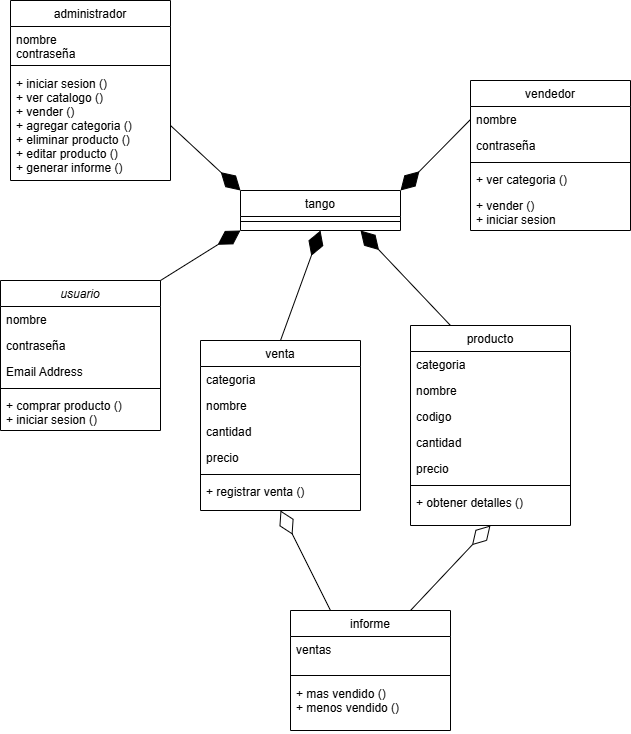

The diagram above was exported from draw.io. Its source (the exported page's mxGraphModel, read from the mxfile embedded in the PNG):
<mxGraphModel dx="880" dy="1629" grid="1" gridSize="10" guides="1" tooltips="1" connect="1" arrows="1" fold="1" page="1" pageScale="1" pageWidth="827" pageHeight="1169" math="0" shadow="0">
  <root>
    <mxCell id="WIyWlLk6GJQsqaUBKTNV-0" />
    <mxCell id="WIyWlLk6GJQsqaUBKTNV-1" parent="WIyWlLk6GJQsqaUBKTNV-0" />
    <mxCell id="zkfFHV4jXpPFQw0GAbJ--0" value="usuario" style="swimlane;fontStyle=2;align=center;verticalAlign=top;childLayout=stackLayout;horizontal=1;startSize=26;horizontalStack=0;resizeParent=1;resizeLast=0;collapsible=1;marginBottom=0;rounded=0;shadow=0;strokeWidth=1;" parent="WIyWlLk6GJQsqaUBKTNV-1" vertex="1">
      <mxGeometry x="120" y="100" width="160" height="150" as="geometry">
        <mxRectangle x="230" y="140" width="160" height="26" as="alternateBounds" />
      </mxGeometry>
    </mxCell>
    <mxCell id="zkfFHV4jXpPFQw0GAbJ--1" value="nombre" style="text;align=left;verticalAlign=top;spacingLeft=4;spacingRight=4;overflow=hidden;rotatable=0;points=[[0,0.5],[1,0.5]];portConstraint=eastwest;" parent="zkfFHV4jXpPFQw0GAbJ--0" vertex="1">
      <mxGeometry y="26" width="160" height="26" as="geometry" />
    </mxCell>
    <mxCell id="zkfFHV4jXpPFQw0GAbJ--2" value="contraseña" style="text;align=left;verticalAlign=top;spacingLeft=4;spacingRight=4;overflow=hidden;rotatable=0;points=[[0,0.5],[1,0.5]];portConstraint=eastwest;rounded=0;shadow=0;html=0;" parent="zkfFHV4jXpPFQw0GAbJ--0" vertex="1">
      <mxGeometry y="52" width="160" height="26" as="geometry" />
    </mxCell>
    <mxCell id="zkfFHV4jXpPFQw0GAbJ--3" value="Email Address" style="text;align=left;verticalAlign=top;spacingLeft=4;spacingRight=4;overflow=hidden;rotatable=0;points=[[0,0.5],[1,0.5]];portConstraint=eastwest;rounded=0;shadow=0;html=0;" parent="zkfFHV4jXpPFQw0GAbJ--0" vertex="1">
      <mxGeometry y="78" width="160" height="26" as="geometry" />
    </mxCell>
    <mxCell id="zkfFHV4jXpPFQw0GAbJ--4" value="" style="line;html=1;strokeWidth=1;align=left;verticalAlign=middle;spacingTop=-1;spacingLeft=3;spacingRight=3;rotatable=0;labelPosition=right;points=[];portConstraint=eastwest;" parent="zkfFHV4jXpPFQw0GAbJ--0" vertex="1">
      <mxGeometry y="104" width="160" height="8" as="geometry" />
    </mxCell>
    <mxCell id="zkfFHV4jXpPFQw0GAbJ--5" value="+ comprar producto ()&#10;+ iniciar sesion ()" style="text;align=left;verticalAlign=top;spacingLeft=4;spacingRight=4;overflow=hidden;rotatable=0;points=[[0,0.5],[1,0.5]];portConstraint=eastwest;" parent="zkfFHV4jXpPFQw0GAbJ--0" vertex="1">
      <mxGeometry y="112" width="160" height="38" as="geometry" />
    </mxCell>
    <mxCell id="zkfFHV4jXpPFQw0GAbJ--6" value="vendedor" style="swimlane;fontStyle=0;align=center;verticalAlign=top;childLayout=stackLayout;horizontal=1;startSize=26;horizontalStack=0;resizeParent=1;resizeLast=0;collapsible=1;marginBottom=0;rounded=0;shadow=0;strokeWidth=1;" parent="WIyWlLk6GJQsqaUBKTNV-1" vertex="1">
      <mxGeometry x="590" y="-100" width="160" height="150" as="geometry">
        <mxRectangle x="130" y="380" width="160" height="26" as="alternateBounds" />
      </mxGeometry>
    </mxCell>
    <mxCell id="zkfFHV4jXpPFQw0GAbJ--7" value="nombre " style="text;align=left;verticalAlign=top;spacingLeft=4;spacingRight=4;overflow=hidden;rotatable=0;points=[[0,0.5],[1,0.5]];portConstraint=eastwest;" parent="zkfFHV4jXpPFQw0GAbJ--6" vertex="1">
      <mxGeometry y="26" width="160" height="26" as="geometry" />
    </mxCell>
    <mxCell id="zkfFHV4jXpPFQw0GAbJ--8" value="contraseña" style="text;align=left;verticalAlign=top;spacingLeft=4;spacingRight=4;overflow=hidden;rotatable=0;points=[[0,0.5],[1,0.5]];portConstraint=eastwest;rounded=0;shadow=0;html=0;" parent="zkfFHV4jXpPFQw0GAbJ--6" vertex="1">
      <mxGeometry y="52" width="160" height="26" as="geometry" />
    </mxCell>
    <mxCell id="zkfFHV4jXpPFQw0GAbJ--9" value="" style="line;html=1;strokeWidth=1;align=left;verticalAlign=middle;spacingTop=-1;spacingLeft=3;spacingRight=3;rotatable=0;labelPosition=right;points=[];portConstraint=eastwest;" parent="zkfFHV4jXpPFQw0GAbJ--6" vertex="1">
      <mxGeometry y="78" width="160" height="8" as="geometry" />
    </mxCell>
    <mxCell id="zkfFHV4jXpPFQw0GAbJ--10" value="+ ver categoria ()" style="text;align=left;verticalAlign=top;spacingLeft=4;spacingRight=4;overflow=hidden;rotatable=0;points=[[0,0.5],[1,0.5]];portConstraint=eastwest;fontStyle=0" parent="zkfFHV4jXpPFQw0GAbJ--6" vertex="1">
      <mxGeometry y="86" width="160" height="26" as="geometry" />
    </mxCell>
    <mxCell id="zkfFHV4jXpPFQw0GAbJ--11" value="+ vender ()&#10;+ iniciar sesion" style="text;align=left;verticalAlign=top;spacingLeft=4;spacingRight=4;overflow=hidden;rotatable=0;points=[[0,0.5],[1,0.5]];portConstraint=eastwest;" parent="zkfFHV4jXpPFQw0GAbJ--6" vertex="1">
      <mxGeometry y="112" width="160" height="38" as="geometry" />
    </mxCell>
    <mxCell id="zkfFHV4jXpPFQw0GAbJ--13" value="administrador" style="swimlane;fontStyle=0;align=center;verticalAlign=top;childLayout=stackLayout;horizontal=1;startSize=26;horizontalStack=0;resizeParent=1;resizeLast=0;collapsible=1;marginBottom=0;rounded=0;shadow=0;strokeWidth=1;" parent="WIyWlLk6GJQsqaUBKTNV-1" vertex="1">
      <mxGeometry x="130" y="-180" width="160" height="180" as="geometry">
        <mxRectangle x="340" y="380" width="170" height="26" as="alternateBounds" />
      </mxGeometry>
    </mxCell>
    <mxCell id="zkfFHV4jXpPFQw0GAbJ--14" value="nombre&#10;contraseña" style="text;align=left;verticalAlign=top;spacingLeft=4;spacingRight=4;overflow=hidden;rotatable=0;points=[[0,0.5],[1,0.5]];portConstraint=eastwest;" parent="zkfFHV4jXpPFQw0GAbJ--13" vertex="1">
      <mxGeometry y="26" width="160" height="34" as="geometry" />
    </mxCell>
    <mxCell id="zkfFHV4jXpPFQw0GAbJ--15" value="" style="line;html=1;strokeWidth=1;align=left;verticalAlign=middle;spacingTop=-1;spacingLeft=3;spacingRight=3;rotatable=0;labelPosition=right;points=[];portConstraint=eastwest;" parent="zkfFHV4jXpPFQw0GAbJ--13" vertex="1">
      <mxGeometry y="60" width="160" height="10" as="geometry" />
    </mxCell>
    <mxCell id="ONZ1IiWUx5udCdDLsbAS-0" value="+ iniciar sesion ()&#10;+ ver catalogo ()&#10;+ vender ()&#10;+ agregar categoria ()&#10;+ eliminar producto ()&#10;+ editar producto ()&#10;+ generar informe ()" style="text;align=left;verticalAlign=top;spacingLeft=4;spacingRight=4;overflow=hidden;rotatable=0;points=[[0,0.5],[1,0.5]];portConstraint=eastwest;" parent="zkfFHV4jXpPFQw0GAbJ--13" vertex="1">
      <mxGeometry y="70" width="160" height="110" as="geometry" />
    </mxCell>
    <mxCell id="zkfFHV4jXpPFQw0GAbJ--17" value="producto" style="swimlane;fontStyle=0;align=center;verticalAlign=top;childLayout=stackLayout;horizontal=1;startSize=26;horizontalStack=0;resizeParent=1;resizeLast=0;collapsible=1;marginBottom=0;rounded=0;shadow=0;strokeWidth=1;" parent="WIyWlLk6GJQsqaUBKTNV-1" vertex="1">
      <mxGeometry x="530" y="145" width="160" height="200" as="geometry">
        <mxRectangle x="550" y="140" width="160" height="26" as="alternateBounds" />
      </mxGeometry>
    </mxCell>
    <mxCell id="zkfFHV4jXpPFQw0GAbJ--18" value="categoria" style="text;align=left;verticalAlign=top;spacingLeft=4;spacingRight=4;overflow=hidden;rotatable=0;points=[[0,0.5],[1,0.5]];portConstraint=eastwest;" parent="zkfFHV4jXpPFQw0GAbJ--17" vertex="1">
      <mxGeometry y="26" width="160" height="26" as="geometry" />
    </mxCell>
    <mxCell id="zkfFHV4jXpPFQw0GAbJ--19" value="nombre" style="text;align=left;verticalAlign=top;spacingLeft=4;spacingRight=4;overflow=hidden;rotatable=0;points=[[0,0.5],[1,0.5]];portConstraint=eastwest;rounded=0;shadow=0;html=0;" parent="zkfFHV4jXpPFQw0GAbJ--17" vertex="1">
      <mxGeometry y="52" width="160" height="26" as="geometry" />
    </mxCell>
    <mxCell id="zkfFHV4jXpPFQw0GAbJ--20" value="codigo" style="text;align=left;verticalAlign=top;spacingLeft=4;spacingRight=4;overflow=hidden;rotatable=0;points=[[0,0.5],[1,0.5]];portConstraint=eastwest;rounded=0;shadow=0;html=0;" parent="zkfFHV4jXpPFQw0GAbJ--17" vertex="1">
      <mxGeometry y="78" width="160" height="26" as="geometry" />
    </mxCell>
    <mxCell id="zkfFHV4jXpPFQw0GAbJ--21" value="cantidad" style="text;align=left;verticalAlign=top;spacingLeft=4;spacingRight=4;overflow=hidden;rotatable=0;points=[[0,0.5],[1,0.5]];portConstraint=eastwest;rounded=0;shadow=0;html=0;" parent="zkfFHV4jXpPFQw0GAbJ--17" vertex="1">
      <mxGeometry y="104" width="160" height="26" as="geometry" />
    </mxCell>
    <mxCell id="zkfFHV4jXpPFQw0GAbJ--22" value="precio" style="text;align=left;verticalAlign=top;spacingLeft=4;spacingRight=4;overflow=hidden;rotatable=0;points=[[0,0.5],[1,0.5]];portConstraint=eastwest;rounded=0;shadow=0;html=0;" parent="zkfFHV4jXpPFQw0GAbJ--17" vertex="1">
      <mxGeometry y="130" width="160" height="26" as="geometry" />
    </mxCell>
    <mxCell id="zkfFHV4jXpPFQw0GAbJ--23" value="" style="line;html=1;strokeWidth=1;align=left;verticalAlign=middle;spacingTop=-1;spacingLeft=3;spacingRight=3;rotatable=0;labelPosition=right;points=[];portConstraint=eastwest;" parent="zkfFHV4jXpPFQw0GAbJ--17" vertex="1">
      <mxGeometry y="156" width="160" height="8" as="geometry" />
    </mxCell>
    <mxCell id="zkfFHV4jXpPFQw0GAbJ--25" value="+ obtener detalles ()" style="text;align=left;verticalAlign=top;spacingLeft=4;spacingRight=4;overflow=hidden;rotatable=0;points=[[0,0.5],[1,0.5]];portConstraint=eastwest;" parent="zkfFHV4jXpPFQw0GAbJ--17" vertex="1">
      <mxGeometry y="164" width="160" height="26" as="geometry" />
    </mxCell>
    <mxCell id="ONZ1IiWUx5udCdDLsbAS-1" value="venta" style="swimlane;fontStyle=0;align=center;verticalAlign=top;childLayout=stackLayout;horizontal=1;startSize=26;horizontalStack=0;resizeParent=1;resizeLast=0;collapsible=1;marginBottom=0;rounded=0;shadow=0;strokeWidth=1;" parent="WIyWlLk6GJQsqaUBKTNV-1" vertex="1">
      <mxGeometry x="320" y="160" width="160" height="170" as="geometry">
        <mxRectangle x="550" y="140" width="160" height="26" as="alternateBounds" />
      </mxGeometry>
    </mxCell>
    <mxCell id="ONZ1IiWUx5udCdDLsbAS-2" value="categoria" style="text;align=left;verticalAlign=top;spacingLeft=4;spacingRight=4;overflow=hidden;rotatable=0;points=[[0,0.5],[1,0.5]];portConstraint=eastwest;" parent="ONZ1IiWUx5udCdDLsbAS-1" vertex="1">
      <mxGeometry y="26" width="160" height="26" as="geometry" />
    </mxCell>
    <mxCell id="ONZ1IiWUx5udCdDLsbAS-3" value="nombre" style="text;align=left;verticalAlign=top;spacingLeft=4;spacingRight=4;overflow=hidden;rotatable=0;points=[[0,0.5],[1,0.5]];portConstraint=eastwest;rounded=0;shadow=0;html=0;" parent="ONZ1IiWUx5udCdDLsbAS-1" vertex="1">
      <mxGeometry y="52" width="160" height="26" as="geometry" />
    </mxCell>
    <mxCell id="ONZ1IiWUx5udCdDLsbAS-5" value="cantidad" style="text;align=left;verticalAlign=top;spacingLeft=4;spacingRight=4;overflow=hidden;rotatable=0;points=[[0,0.5],[1,0.5]];portConstraint=eastwest;rounded=0;shadow=0;html=0;" parent="ONZ1IiWUx5udCdDLsbAS-1" vertex="1">
      <mxGeometry y="78" width="160" height="26" as="geometry" />
    </mxCell>
    <mxCell id="ONZ1IiWUx5udCdDLsbAS-6" value="precio" style="text;align=left;verticalAlign=top;spacingLeft=4;spacingRight=4;overflow=hidden;rotatable=0;points=[[0,0.5],[1,0.5]];portConstraint=eastwest;rounded=0;shadow=0;html=0;" parent="ONZ1IiWUx5udCdDLsbAS-1" vertex="1">
      <mxGeometry y="104" width="160" height="26" as="geometry" />
    </mxCell>
    <mxCell id="ONZ1IiWUx5udCdDLsbAS-7" value="" style="line;html=1;strokeWidth=1;align=left;verticalAlign=middle;spacingTop=-1;spacingLeft=3;spacingRight=3;rotatable=0;labelPosition=right;points=[];portConstraint=eastwest;" parent="ONZ1IiWUx5udCdDLsbAS-1" vertex="1">
      <mxGeometry y="130" width="160" height="8" as="geometry" />
    </mxCell>
    <mxCell id="ONZ1IiWUx5udCdDLsbAS-8" value="+ registrar venta ()" style="text;align=left;verticalAlign=top;spacingLeft=4;spacingRight=4;overflow=hidden;rotatable=0;points=[[0,0.5],[1,0.5]];portConstraint=eastwest;" parent="ONZ1IiWUx5udCdDLsbAS-1" vertex="1">
      <mxGeometry y="138" width="160" height="26" as="geometry" />
    </mxCell>
    <mxCell id="ONZ1IiWUx5udCdDLsbAS-10" value="informe" style="swimlane;fontStyle=0;align=center;verticalAlign=top;childLayout=stackLayout;horizontal=1;startSize=26;horizontalStack=0;resizeParent=1;resizeLast=0;collapsible=1;marginBottom=0;rounded=0;shadow=0;strokeWidth=1;" parent="WIyWlLk6GJQsqaUBKTNV-1" vertex="1">
      <mxGeometry x="410" y="430" width="160" height="120" as="geometry">
        <mxRectangle x="340" y="380" width="170" height="26" as="alternateBounds" />
      </mxGeometry>
    </mxCell>
    <mxCell id="ONZ1IiWUx5udCdDLsbAS-11" value="ventas" style="text;align=left;verticalAlign=top;spacingLeft=4;spacingRight=4;overflow=hidden;rotatable=0;points=[[0,0.5],[1,0.5]];portConstraint=eastwest;" parent="ONZ1IiWUx5udCdDLsbAS-10" vertex="1">
      <mxGeometry y="26" width="160" height="34" as="geometry" />
    </mxCell>
    <mxCell id="ONZ1IiWUx5udCdDLsbAS-12" value="" style="line;html=1;strokeWidth=1;align=left;verticalAlign=middle;spacingTop=-1;spacingLeft=3;spacingRight=3;rotatable=0;labelPosition=right;points=[];portConstraint=eastwest;" parent="ONZ1IiWUx5udCdDLsbAS-10" vertex="1">
      <mxGeometry y="60" width="160" height="10" as="geometry" />
    </mxCell>
    <mxCell id="ONZ1IiWUx5udCdDLsbAS-13" value="+ mas vendido ()&#10;+ menos vendido ()" style="text;align=left;verticalAlign=top;spacingLeft=4;spacingRight=4;overflow=hidden;rotatable=0;points=[[0,0.5],[1,0.5]];portConstraint=eastwest;" parent="ONZ1IiWUx5udCdDLsbAS-10" vertex="1">
      <mxGeometry y="70" width="160" height="50" as="geometry" />
    </mxCell>
    <mxCell id="ONZ1IiWUx5udCdDLsbAS-14" value="tango" style="swimlane;fontStyle=0;align=center;verticalAlign=top;childLayout=stackLayout;horizontal=1;startSize=26;horizontalStack=0;resizeParent=1;resizeLast=0;collapsible=1;marginBottom=0;rounded=0;shadow=0;strokeWidth=1;" parent="WIyWlLk6GJQsqaUBKTNV-1" vertex="1">
      <mxGeometry x="360" y="10" width="160" height="40" as="geometry">
        <mxRectangle x="340" y="380" width="170" height="26" as="alternateBounds" />
      </mxGeometry>
    </mxCell>
    <mxCell id="ONZ1IiWUx5udCdDLsbAS-16" value="" style="line;html=1;strokeWidth=1;align=left;verticalAlign=middle;spacingTop=-1;spacingLeft=3;spacingRight=3;rotatable=0;labelPosition=right;points=[];portConstraint=eastwest;" parent="ONZ1IiWUx5udCdDLsbAS-14" vertex="1">
      <mxGeometry y="26" width="160" height="10" as="geometry" />
    </mxCell>
    <mxCell id="s1xnho5lTkC4SU4Zastw-0" value="" style="endArrow=diamondThin;endFill=1;endSize=24;html=1;rounded=0;exitX=1;exitY=0.5;exitDx=0;exitDy=0;entryX=0;entryY=0;entryDx=0;entryDy=0;" edge="1" parent="WIyWlLk6GJQsqaUBKTNV-1" source="ONZ1IiWUx5udCdDLsbAS-0" target="ONZ1IiWUx5udCdDLsbAS-14">
      <mxGeometry width="160" relative="1" as="geometry">
        <mxPoint x="330" y="10" as="sourcePoint" />
        <mxPoint x="490" y="10" as="targetPoint" />
      </mxGeometry>
    </mxCell>
    <mxCell id="s1xnho5lTkC4SU4Zastw-1" value="" style="endArrow=diamondThin;endFill=1;endSize=24;html=1;rounded=0;exitX=0;exitY=0.5;exitDx=0;exitDy=0;entryX=1;entryY=0;entryDx=0;entryDy=0;" edge="1" parent="WIyWlLk6GJQsqaUBKTNV-1" source="zkfFHV4jXpPFQw0GAbJ--7" target="ONZ1IiWUx5udCdDLsbAS-14">
      <mxGeometry width="160" relative="1" as="geometry">
        <mxPoint x="480" y="-120" as="sourcePoint" />
        <mxPoint x="557" y="-74" as="targetPoint" />
      </mxGeometry>
    </mxCell>
    <mxCell id="s1xnho5lTkC4SU4Zastw-2" value="" style="endArrow=diamondThin;endFill=1;endSize=24;html=1;rounded=0;exitX=1;exitY=0;exitDx=0;exitDy=0;entryX=0;entryY=1;entryDx=0;entryDy=0;" edge="1" parent="WIyWlLk6GJQsqaUBKTNV-1" source="zkfFHV4jXpPFQw0GAbJ--0" target="ONZ1IiWUx5udCdDLsbAS-14">
      <mxGeometry width="160" relative="1" as="geometry">
        <mxPoint x="300" y="-45" as="sourcePoint" />
        <mxPoint x="370" y="20" as="targetPoint" />
      </mxGeometry>
    </mxCell>
    <mxCell id="s1xnho5lTkC4SU4Zastw-3" value="" style="endArrow=diamondThin;endFill=0;endSize=24;html=1;rounded=0;entryX=0.5;entryY=1;entryDx=0;entryDy=0;exitX=0.25;exitY=0;exitDx=0;exitDy=0;" edge="1" parent="WIyWlLk6GJQsqaUBKTNV-1" source="ONZ1IiWUx5udCdDLsbAS-10" target="ONZ1IiWUx5udCdDLsbAS-1">
      <mxGeometry width="160" relative="1" as="geometry">
        <mxPoint x="320" y="420" as="sourcePoint" />
        <mxPoint x="460" y="400" as="targetPoint" />
      </mxGeometry>
    </mxCell>
    <mxCell id="s1xnho5lTkC4SU4Zastw-4" value="" style="endArrow=diamondThin;endFill=0;endSize=24;html=1;rounded=0;entryX=0.5;entryY=1;entryDx=0;entryDy=0;exitX=0.75;exitY=0;exitDx=0;exitDy=0;" edge="1" parent="WIyWlLk6GJQsqaUBKTNV-1" source="ONZ1IiWUx5udCdDLsbAS-10" target="zkfFHV4jXpPFQw0GAbJ--17">
      <mxGeometry width="160" relative="1" as="geometry">
        <mxPoint x="460" y="440" as="sourcePoint" />
        <mxPoint x="410" y="340" as="targetPoint" />
      </mxGeometry>
    </mxCell>
    <mxCell id="s1xnho5lTkC4SU4Zastw-5" value="" style="endArrow=diamondThin;endFill=1;endSize=24;html=1;rounded=0;exitX=0.5;exitY=0;exitDx=0;exitDy=0;entryX=0.5;entryY=1;entryDx=0;entryDy=0;" edge="1" parent="WIyWlLk6GJQsqaUBKTNV-1" source="ONZ1IiWUx5udCdDLsbAS-1" target="ONZ1IiWUx5udCdDLsbAS-14">
      <mxGeometry width="160" relative="1" as="geometry">
        <mxPoint x="600" y="-51" as="sourcePoint" />
        <mxPoint x="530" y="20" as="targetPoint" />
      </mxGeometry>
    </mxCell>
    <mxCell id="s1xnho5lTkC4SU4Zastw-6" value="" style="endArrow=diamondThin;endFill=1;endSize=24;html=1;rounded=0;exitX=0.25;exitY=0;exitDx=0;exitDy=0;entryX=0.75;entryY=1;entryDx=0;entryDy=0;" edge="1" parent="WIyWlLk6GJQsqaUBKTNV-1" source="zkfFHV4jXpPFQw0GAbJ--17" target="ONZ1IiWUx5udCdDLsbAS-14">
      <mxGeometry width="160" relative="1" as="geometry">
        <mxPoint x="410" y="170" as="sourcePoint" />
        <mxPoint x="450" y="60" as="targetPoint" />
      </mxGeometry>
    </mxCell>
  </root>
</mxGraphModel>